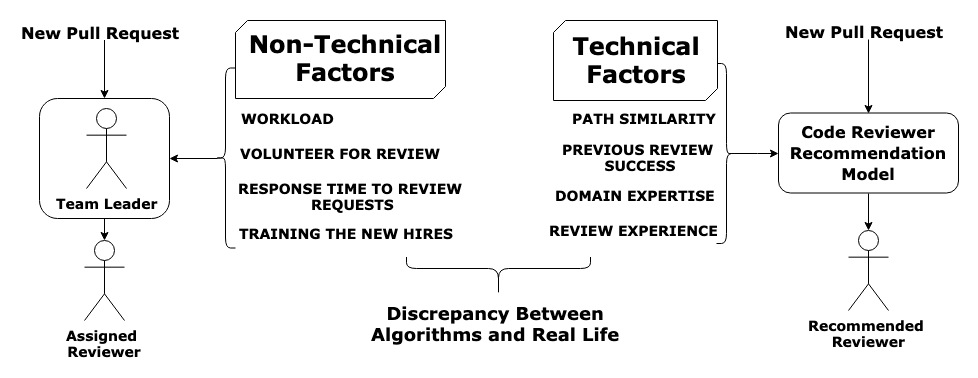

The diagram above was exported from draw.io. Its source (the exported page's mxGraphModel, read from the mxfile embedded in the PNG):
<mxGraphModel dx="1773" dy="544" grid="1" gridSize="10" guides="1" tooltips="1" connect="1" arrows="1" fold="1" page="1" pageScale="1" pageWidth="827" pageHeight="1169" math="0" shadow="0">
  <root>
    <mxCell id="0" />
    <mxCell id="1" parent="0" />
    <mxCell id="YlCPj2X37e_xUqqe0EzO-64" style="edgeStyle=orthogonalEdgeStyle;rounded=0;orthogonalLoop=1;jettySize=auto;html=1;exitX=0.5;exitY=1;exitDx=0;exitDy=0;entryX=0.5;entryY=0;entryDx=0;entryDy=0;entryPerimeter=0;" edge="1" parent="1" source="YlCPj2X37e_xUqqe0EzO-59" target="YlCPj2X37e_xUqqe0EzO-63">
      <mxGeometry relative="1" as="geometry" />
    </mxCell>
    <mxCell id="YlCPj2X37e_xUqqe0EzO-59" value="" style="rounded=1;whiteSpace=wrap;html=1;" vertex="1" parent="1">
      <mxGeometry x="-439" y="149" width="130" height="120" as="geometry" />
    </mxCell>
    <mxCell id="YlCPj2X37e_xUqqe0EzO-27" style="edgeStyle=orthogonalEdgeStyle;rounded=0;orthogonalLoop=1;jettySize=auto;html=1;exitX=0.5;exitY=1;exitDx=0;exitDy=0;" edge="1" parent="1" source="YlCPj2X37e_xUqqe0EzO-1" target="YlCPj2X37e_xUqqe0EzO-22">
      <mxGeometry relative="1" as="geometry" />
    </mxCell>
    <mxCell id="YlCPj2X37e_xUqqe0EzO-1" value="&lt;font face=&quot;Verdana&quot;&gt;&lt;b&gt;Code Reviewer Recommendation Model&lt;/b&gt;&lt;/font&gt;" style="rounded=1;whiteSpace=wrap;html=1;fontSize=16;" vertex="1" parent="1">
      <mxGeometry x="300" y="163.5" width="180" height="80" as="geometry" />
    </mxCell>
    <mxCell id="YlCPj2X37e_xUqqe0EzO-10" style="edgeStyle=orthogonalEdgeStyle;rounded=0;orthogonalLoop=1;jettySize=auto;html=1;exitX=0.1;exitY=0.5;exitDx=0;exitDy=0;exitPerimeter=0;" edge="1" parent="1" source="YlCPj2X37e_xUqqe0EzO-9" target="YlCPj2X37e_xUqqe0EzO-1">
      <mxGeometry relative="1" as="geometry" />
    </mxCell>
    <mxCell id="YlCPj2X37e_xUqqe0EzO-9" value="" style="shape=curlyBracket;whiteSpace=wrap;html=1;rounded=1;rotation=180;" vertex="1" parent="1">
      <mxGeometry x="238" y="114" width="20" height="180" as="geometry" />
    </mxCell>
    <mxCell id="YlCPj2X37e_xUqqe0EzO-11" value="&lt;font face=&quot;Verdana&quot; style=&quot;font-size: 14px&quot;&gt;&lt;b&gt;PATH SIMILARITY&lt;/b&gt;&lt;/font&gt;" style="text;html=1;resizable=0;points=[];autosize=1;align=left;verticalAlign=top;spacingTop=-4;" vertex="1" parent="1">
      <mxGeometry x="92" y="159" width="160" height="20" as="geometry" />
    </mxCell>
    <mxCell id="YlCPj2X37e_xUqqe0EzO-12" value="&lt;font face=&quot;Verdana&quot; style=&quot;font-size: 14px&quot;&gt;&lt;b&gt;PREVIOUS REVIEW&lt;br&gt;&amp;nbsp;SUCCESS&lt;/b&gt;&lt;/font&gt;" style="text;html=1;resizable=0;points=[];autosize=1;align=center;verticalAlign=top;spacingTop=-4;" vertex="1" parent="1">
      <mxGeometry x="74" y="190" width="170" height="30" as="geometry" />
    </mxCell>
    <mxCell id="YlCPj2X37e_xUqqe0EzO-13" value="&lt;b&gt;&lt;font face=&quot;Verdana&quot; style=&quot;font-size: 14px&quot;&gt;DOMAIN EXPERTISE&lt;/font&gt;&lt;/b&gt;" style="text;html=1;resizable=0;points=[];autosize=1;align=center;verticalAlign=top;spacingTop=-4;" vertex="1" parent="1">
      <mxGeometry x="67" y="235.5" width="180" height="20" as="geometry" />
    </mxCell>
    <mxCell id="YlCPj2X37e_xUqqe0EzO-15" value="&lt;b&gt;&lt;font face=&quot;Verdana&quot; style=&quot;font-size: 14px&quot;&gt;REVIEW EXPERIENCE&lt;/font&gt;&lt;/b&gt;" style="text;html=1;resizable=0;points=[];autosize=1;align=left;verticalAlign=top;spacingTop=-4;" vertex="1" parent="1">
      <mxGeometry x="69" y="271" width="180" height="20" as="geometry" />
    </mxCell>
    <mxCell id="YlCPj2X37e_xUqqe0EzO-20" value="" style="verticalLabelPosition=bottom;verticalAlign=top;html=1;shape=mxgraph.basic.diag_snip_rect;dx=6;" vertex="1" parent="1">
      <mxGeometry x="75" y="71" width="164" height="80" as="geometry" />
    </mxCell>
    <mxCell id="YlCPj2X37e_xUqqe0EzO-21" value="&lt;font face=&quot;Verdana&quot;&gt;&lt;span style=&quot;font-size: 24px&quot;&gt;&lt;b&gt;Technical Factors&lt;/b&gt;&lt;/span&gt;&lt;/font&gt;" style="text;html=1;strokeColor=none;fillColor=none;align=center;verticalAlign=middle;whiteSpace=wrap;rounded=0;" vertex="1" parent="1">
      <mxGeometry x="93" y="90" width="130" height="40" as="geometry" />
    </mxCell>
    <mxCell id="YlCPj2X37e_xUqqe0EzO-22" value="&lt;font style=&quot;font-size: 14px&quot; face=&quot;Verdana&quot;&gt;&lt;b&gt;Recommended&amp;nbsp;&lt;br&gt;Reviewer&lt;/b&gt;&lt;/font&gt;" style="shape=umlActor;verticalLabelPosition=bottom;labelBackgroundColor=#ffffff;verticalAlign=top;html=1;outlineConnect=0;" vertex="1" parent="1">
      <mxGeometry x="370" y="281" width="40" height="80" as="geometry" />
    </mxCell>
    <mxCell id="YlCPj2X37e_xUqqe0EzO-33" style="edgeStyle=orthogonalEdgeStyle;rounded=0;orthogonalLoop=1;jettySize=auto;html=1;entryX=0.5;entryY=0;entryDx=0;entryDy=0;" edge="1" parent="1" source="YlCPj2X37e_xUqqe0EzO-31" target="YlCPj2X37e_xUqqe0EzO-1">
      <mxGeometry relative="1" as="geometry" />
    </mxCell>
    <mxCell id="YlCPj2X37e_xUqqe0EzO-31" value="&lt;font face=&quot;Verdana&quot; style=&quot;font-size: 16px&quot;&gt;&lt;b&gt;New Pull Request&lt;/b&gt;&lt;/font&gt;" style="text;html=1;resizable=0;points=[];autosize=1;align=left;verticalAlign=top;spacingTop=-4;" vertex="1" parent="1">
      <mxGeometry x="305" y="70" width="170" height="20" as="geometry" />
    </mxCell>
    <mxCell id="YlCPj2X37e_xUqqe0EzO-37" value="&lt;font face=&quot;Verdana&quot;&gt;&lt;span style=&quot;font-size: 14px&quot;&gt;&lt;b&gt;VOLUNTEER FOR REVIEW&lt;/b&gt;&lt;/span&gt;&lt;/font&gt;" style="text;html=1;resizable=0;points=[];autosize=1;align=left;verticalAlign=top;spacingTop=-4;" vertex="1" parent="1">
      <mxGeometry x="-240" y="194" width="220" height="20" as="geometry" />
    </mxCell>
    <mxCell id="YlCPj2X37e_xUqqe0EzO-38" value="&lt;font face=&quot;Verdana&quot;&gt;&lt;span style=&quot;font-size: 14px&quot;&gt;&lt;b&gt;WORKLOAD&lt;/b&gt;&lt;/span&gt;&lt;/font&gt;" style="text;html=1;resizable=0;points=[];autosize=1;align=center;verticalAlign=top;spacingTop=-4;" vertex="1" parent="1">
      <mxGeometry x="-246" y="159" width="110" height="20" as="geometry" />
    </mxCell>
    <mxCell id="YlCPj2X37e_xUqqe0EzO-39" value="&lt;b&gt;&lt;font face=&quot;Verdana&quot; style=&quot;font-size: 14px&quot;&gt;RESPONSE TIME&amp;nbsp;TO REVIEW &lt;br&gt;REQUESTS&lt;br&gt;&lt;/font&gt;&lt;/b&gt;" style="text;html=1;resizable=0;points=[];autosize=1;align=center;verticalAlign=top;spacingTop=-4;" vertex="1" parent="1">
      <mxGeometry x="-246" y="228.5" width="240" height="30" as="geometry" />
    </mxCell>
    <mxCell id="YlCPj2X37e_xUqqe0EzO-40" value="&lt;b&gt;&lt;font face=&quot;Verdana&quot; style=&quot;font-size: 14px&quot;&gt;TRAINING THE NEW HIRES&lt;/font&gt;&lt;/b&gt;" style="text;html=1;resizable=0;points=[];autosize=1;align=left;verticalAlign=top;spacingTop=-4;" vertex="1" parent="1">
      <mxGeometry x="-241" y="273.5" width="230" height="20" as="geometry" />
    </mxCell>
    <mxCell id="YlCPj2X37e_xUqqe0EzO-41" value="" style="verticalLabelPosition=bottom;verticalAlign=top;html=1;shape=mxgraph.basic.diag_snip_rect;dx=6;" vertex="1" parent="1">
      <mxGeometry x="-243" y="71" width="210" height="78" as="geometry" />
    </mxCell>
    <mxCell id="YlCPj2X37e_xUqqe0EzO-42" value="&lt;font face=&quot;Verdana&quot;&gt;&lt;span style=&quot;font-size: 24px&quot;&gt;&lt;b&gt;Non-Technical Factors&lt;/b&gt;&lt;/span&gt;&lt;/font&gt;" style="text;html=1;strokeColor=none;fillColor=none;align=center;verticalAlign=middle;whiteSpace=wrap;rounded=0;" vertex="1" parent="1">
      <mxGeometry x="-233" y="87.5" width="200" height="40" as="geometry" />
    </mxCell>
    <mxCell id="YlCPj2X37e_xUqqe0EzO-62" style="edgeStyle=orthogonalEdgeStyle;rounded=0;orthogonalLoop=1;jettySize=auto;html=1;exitX=0.1;exitY=0.5;exitDx=0;exitDy=0;exitPerimeter=0;entryX=1;entryY=0.5;entryDx=0;entryDy=0;" edge="1" parent="1" source="YlCPj2X37e_xUqqe0EzO-43" target="YlCPj2X37e_xUqqe0EzO-59">
      <mxGeometry relative="1" as="geometry" />
    </mxCell>
    <mxCell id="YlCPj2X37e_xUqqe0EzO-43" value="" style="shape=curlyBracket;whiteSpace=wrap;html=1;rounded=1;rotation=0;" vertex="1" parent="1">
      <mxGeometry x="-263" y="118.5" width="20" height="180" as="geometry" />
    </mxCell>
    <mxCell id="YlCPj2X37e_xUqqe0EzO-61" style="edgeStyle=orthogonalEdgeStyle;rounded=0;orthogonalLoop=1;jettySize=auto;html=1;" edge="1" parent="1" source="YlCPj2X37e_xUqqe0EzO-46" target="YlCPj2X37e_xUqqe0EzO-59">
      <mxGeometry relative="1" as="geometry" />
    </mxCell>
    <mxCell id="YlCPj2X37e_xUqqe0EzO-46" value="&lt;font face=&quot;Verdana&quot; style=&quot;font-size: 16px&quot;&gt;&lt;b&gt;New Pull Request&lt;/b&gt;&lt;/font&gt;" style="text;html=1;resizable=0;points=[];autosize=1;align=left;verticalAlign=top;spacingTop=-4;" vertex="1" parent="1">
      <mxGeometry x="-459" y="70.5" width="170" height="20" as="geometry" />
    </mxCell>
    <mxCell id="YlCPj2X37e_xUqqe0EzO-58" value="&lt;font face=&quot;Verdana&quot;&gt;&lt;span style=&quot;font-size: 14px&quot;&gt;&lt;b&gt;Team Leader&lt;/b&gt;&lt;/span&gt;&lt;/font&gt;" style="shape=umlActor;verticalLabelPosition=bottom;labelBackgroundColor=#ffffff;verticalAlign=top;html=1;outlineConnect=0;" vertex="1" parent="1">
      <mxGeometry x="-392" y="159" width="40" height="80" as="geometry" />
    </mxCell>
    <mxCell id="YlCPj2X37e_xUqqe0EzO-63" value="&lt;font style=&quot;font-size: 14px&quot; face=&quot;Verdana&quot;&gt;&lt;b&gt;Assigned&amp;nbsp;&lt;br&gt;Reviewer&lt;/b&gt;&lt;/font&gt;" style="shape=umlActor;verticalLabelPosition=bottom;labelBackgroundColor=#ffffff;verticalAlign=top;html=1;outlineConnect=0;" vertex="1" parent="1">
      <mxGeometry x="-394" y="291" width="40" height="80" as="geometry" />
    </mxCell>
    <mxCell id="YlCPj2X37e_xUqqe0EzO-78" value="" style="shape=curlyBracket;whiteSpace=wrap;html=1;rounded=1;rotation=-90;size=0.7125;" vertex="1" parent="1">
      <mxGeometry y="235.5" width="40" height="184" as="geometry" />
    </mxCell>
    <mxCell id="YlCPj2X37e_xUqqe0EzO-79" value="&lt;font style=&quot;font-size: 18px&quot; face=&quot;Verdana&quot;&gt;&lt;b&gt;Discrepancy Between &lt;br&gt;Algorithms and Real Life&amp;nbsp;&lt;/b&gt;&lt;/font&gt;" style="text;html=1;resizable=0;points=[];autosize=1;align=center;verticalAlign=top;spacingTop=-4;" vertex="1" parent="1">
      <mxGeometry x="-115" y="351" width="270" height="40" as="geometry" />
    </mxCell>
  </root>
</mxGraphModel>